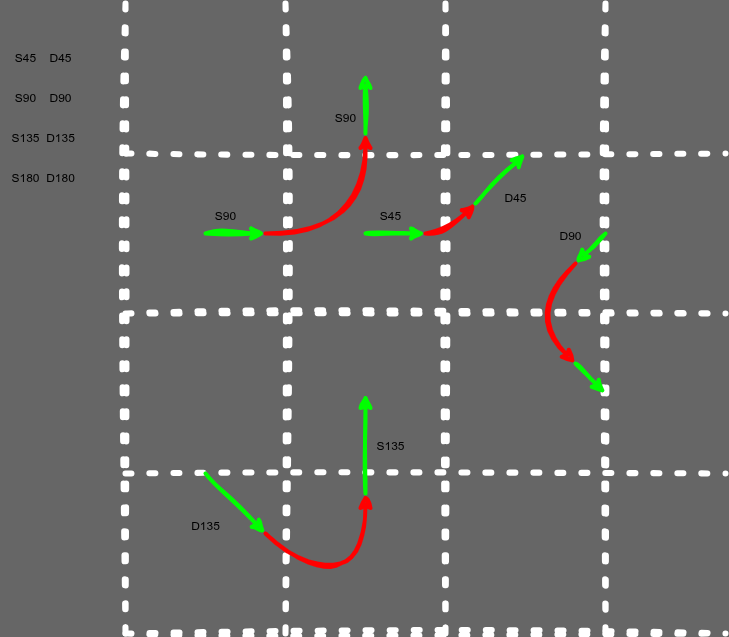

The diagram above was exported from draw.io. Its source (the exported page's mxGraphModel, read from the mxfile embedded in the PNG):
<mxGraphModel dx="972" dy="406" grid="1" gridSize="10" guides="1" tooltips="1" connect="1" arrows="1" fold="1" page="1" pageScale="1" pageWidth="850" pageHeight="1100" background="#666666" math="0" shadow="0">
  <root>
    <mxCell id="0" />
    <mxCell id="1" parent="0" />
    <mxCell id="8" value="" style="endArrow=none;dashed=1;html=1;dashPattern=1 3;strokeWidth=6;strokeColor=#FFFFFF;sketch=1;curveFitting=1;jiggle=2;" parent="1" edge="1">
      <mxGeometry width="50" height="50" relative="1" as="geometry">
        <mxPoint x="160" y="160" as="sourcePoint" />
        <mxPoint x="760" y="160" as="targetPoint" />
      </mxGeometry>
    </mxCell>
    <mxCell id="9" value="" style="endArrow=none;dashed=1;html=1;dashPattern=1 3;strokeWidth=6;strokeColor=#FFFFFF;sketch=1;curveFitting=1;jiggle=2;" parent="1" edge="1">
      <mxGeometry width="50" height="50" relative="1" as="geometry">
        <mxPoint x="160" y="320" as="sourcePoint" />
        <mxPoint x="760" y="320" as="targetPoint" />
      </mxGeometry>
    </mxCell>
    <mxCell id="10" value="" style="endArrow=none;dashed=1;html=1;dashPattern=1 3;strokeWidth=6;strokeColor=#FFFFFF;sketch=1;curveFitting=1;jiggle=2;" parent="1" edge="1">
      <mxGeometry width="50" height="50" relative="1" as="geometry">
        <mxPoint x="320" y="10" as="sourcePoint" />
        <mxPoint x="320" y="640" as="targetPoint" />
      </mxGeometry>
    </mxCell>
    <mxCell id="11" value="" style="endArrow=none;dashed=1;html=1;dashPattern=1 3;strokeWidth=6;strokeColor=#FFFFFF;sketch=1;curveFitting=1;jiggle=2;" parent="1" edge="1">
      <mxGeometry width="50" height="50" relative="1" as="geometry">
        <mxPoint x="160" y="10" as="sourcePoint" />
        <mxPoint x="160" y="640" as="targetPoint" />
      </mxGeometry>
    </mxCell>
    <mxCell id="12" value="" style="endArrow=none;dashed=1;html=1;dashPattern=1 3;strokeWidth=6;strokeColor=#FFFFFF;sketch=1;curveFitting=1;jiggle=2;" parent="1" edge="1">
      <mxGeometry width="50" height="50" relative="1" as="geometry">
        <mxPoint x="640" y="10" as="sourcePoint" />
        <mxPoint x="640" y="640" as="targetPoint" />
      </mxGeometry>
    </mxCell>
    <mxCell id="13" value="" style="endArrow=none;dashed=1;html=1;dashPattern=1 3;strokeWidth=6;strokeColor=#FFFFFF;sketch=1;curveFitting=1;jiggle=2;" parent="1" edge="1">
      <mxGeometry width="50" height="50" relative="1" as="geometry">
        <mxPoint x="480" y="10" as="sourcePoint" />
        <mxPoint x="480" y="640" as="targetPoint" />
      </mxGeometry>
    </mxCell>
    <mxCell id="14" value="" style="endArrow=none;dashed=1;html=1;dashPattern=1 3;strokeWidth=6;strokeColor=#FFFFFF;sketch=1;curveFitting=1;jiggle=2;" parent="1" edge="1">
      <mxGeometry width="50" height="50" relative="1" as="geometry">
        <mxPoint x="160" y="480" as="sourcePoint" />
        <mxPoint x="760" y="480" as="targetPoint" />
      </mxGeometry>
    </mxCell>
    <mxCell id="15" value="" style="endArrow=none;dashed=1;html=1;dashPattern=1 3;strokeWidth=6;strokeColor=#FFFFFF;sketch=1;curveFitting=1;jiggle=2;" parent="1" edge="1">
      <mxGeometry width="50" height="50" relative="1" as="geometry">
        <mxPoint x="160" y="640" as="sourcePoint" />
        <mxPoint x="760" y="640" as="targetPoint" />
      </mxGeometry>
    </mxCell>
    <mxCell id="2" value="" style="endArrow=classic;html=1;strokeColor=#00FF00;strokeWidth=4;sketch=1;curveFitting=1;jiggle=2;" parent="1" edge="1">
      <mxGeometry width="50" height="50" relative="1" as="geometry">
        <mxPoint x="240" y="240" as="sourcePoint" />
        <mxPoint x="300" y="240" as="targetPoint" />
      </mxGeometry>
    </mxCell>
    <mxCell id="3" value="" style="curved=1;endArrow=classic;html=1;strokeWidth=4;strokeColor=#FF0000;sketch=1;curveFitting=1;jiggle=2;" parent="1" edge="1">
      <mxGeometry width="50" height="50" relative="1" as="geometry">
        <mxPoint x="300" y="240" as="sourcePoint" />
        <mxPoint x="400" y="140" as="targetPoint" />
        <Array as="points">
          <mxPoint x="400" y="240" />
        </Array>
      </mxGeometry>
    </mxCell>
    <mxCell id="4" value="" style="endArrow=classic;html=1;strokeColor=#00FF00;strokeWidth=4;sketch=1;curveFitting=1;jiggle=2;" parent="1" edge="1">
      <mxGeometry width="50" height="50" relative="1" as="geometry">
        <mxPoint x="400" y="140" as="sourcePoint" />
        <mxPoint x="400" y="80" as="targetPoint" />
      </mxGeometry>
    </mxCell>
    <mxCell id="5" value="" style="endArrow=classic;html=1;strokeColor=#00FF00;strokeWidth=4;sketch=1;curveFitting=1;jiggle=2;" parent="1" edge="1">
      <mxGeometry width="50" height="50" relative="1" as="geometry">
        <mxPoint x="400" y="240" as="sourcePoint" />
        <mxPoint x="460" y="240" as="targetPoint" />
      </mxGeometry>
    </mxCell>
    <mxCell id="6" value="" style="curved=1;endArrow=classic;html=1;strokeWidth=4;strokeColor=#FF0000;sketch=1;curveFitting=1;jiggle=2;" parent="1" edge="1">
      <mxGeometry width="50" height="50" relative="1" as="geometry">
        <mxPoint x="460" y="240" as="sourcePoint" />
        <mxPoint x="510" y="210" as="targetPoint" />
        <Array as="points">
          <mxPoint x="480" y="240" />
        </Array>
      </mxGeometry>
    </mxCell>
    <mxCell id="7" value="" style="endArrow=classic;html=1;strokeColor=#00FF00;strokeWidth=4;sketch=1;curveFitting=1;jiggle=2;" parent="1" edge="1">
      <mxGeometry width="50" height="50" relative="1" as="geometry">
        <mxPoint x="510" y="210" as="sourcePoint" />
        <mxPoint x="560" y="160" as="targetPoint" />
      </mxGeometry>
    </mxCell>
    <mxCell id="16" value="" style="endArrow=classic;html=1;strokeColor=#00FF00;strokeWidth=4;sketch=1;curveFitting=1;jiggle=2;" parent="1" edge="1">
      <mxGeometry width="50" height="50" relative="1" as="geometry">
        <mxPoint x="640" y="240" as="sourcePoint" />
        <mxPoint x="610" y="270" as="targetPoint" />
      </mxGeometry>
    </mxCell>
    <mxCell id="17" value="" style="curved=1;endArrow=classic;html=1;strokeWidth=4;strokeColor=#FF0000;sketch=1;curveFitting=1;jiggle=2;" parent="1" edge="1">
      <mxGeometry width="50" height="50" relative="1" as="geometry">
        <mxPoint x="610" y="270" as="sourcePoint" />
        <mxPoint x="610" y="370" as="targetPoint" />
        <Array as="points">
          <mxPoint x="560" y="320" />
        </Array>
      </mxGeometry>
    </mxCell>
    <mxCell id="18" value="" style="endArrow=classic;html=1;strokeColor=#00FF00;strokeWidth=4;sketch=1;curveFitting=1;jiggle=2;" parent="1" edge="1">
      <mxGeometry width="50" height="50" relative="1" as="geometry">
        <mxPoint x="610" y="370" as="sourcePoint" />
        <mxPoint x="640" y="400" as="targetPoint" />
      </mxGeometry>
    </mxCell>
    <mxCell id="19" value="" style="endArrow=classic;html=1;strokeColor=#00FF00;strokeWidth=4;sketch=1;curveFitting=1;jiggle=2;" parent="1" edge="1">
      <mxGeometry width="50" height="50" relative="1" as="geometry">
        <mxPoint x="240" y="480" as="sourcePoint" />
        <mxPoint x="300" y="540" as="targetPoint" />
      </mxGeometry>
    </mxCell>
    <mxCell id="20" value="" style="curved=1;endArrow=classic;html=1;strokeWidth=4;strokeColor=#FF0000;sketch=1;curveFitting=1;jiggle=2;" parent="1" edge="1">
      <mxGeometry width="50" height="50" relative="1" as="geometry">
        <mxPoint x="300" y="540" as="sourcePoint" />
        <mxPoint x="400" y="500" as="targetPoint" />
        <Array as="points">
          <mxPoint x="350" y="580" />
          <mxPoint x="400" y="560" />
        </Array>
      </mxGeometry>
    </mxCell>
    <mxCell id="21" value="" style="endArrow=classic;html=1;strokeColor=#00FF00;strokeWidth=4;sketch=1;curveFitting=1;jiggle=2;" parent="1" edge="1">
      <mxGeometry width="50" height="50" relative="1" as="geometry">
        <mxPoint x="400" y="500" as="sourcePoint" />
        <mxPoint x="400" y="400" as="targetPoint" />
      </mxGeometry>
    </mxCell>
    <mxCell id="iHQW8CdbhiF6pZqfTS94-21" value="S90" style="text;html=1;align=center;verticalAlign=middle;resizable=0;points=[];autosize=1;strokeColor=none;fillColor=none;" parent="1" vertex="1">
      <mxGeometry x="360" y="110" width="40" height="30" as="geometry" />
    </mxCell>
    <mxCell id="iHQW8CdbhiF6pZqfTS94-22" value="S45" style="text;html=1;align=center;verticalAlign=middle;resizable=0;points=[];autosize=1;strokeColor=none;fillColor=none;" parent="1" vertex="1">
      <mxGeometry x="405" y="208" width="40" height="30" as="geometry" />
    </mxCell>
    <mxCell id="iHQW8CdbhiF6pZqfTS94-23" value="D45" style="text;html=1;align=center;verticalAlign=middle;resizable=0;points=[];autosize=1;strokeColor=none;fillColor=none;" parent="1" vertex="1">
      <mxGeometry x="525" y="190" width="50" height="30" as="geometry" />
    </mxCell>
    <mxCell id="iHQW8CdbhiF6pZqfTS94-24" value="D90" style="text;html=1;align=center;verticalAlign=middle;resizable=0;points=[];autosize=1;strokeColor=none;fillColor=none;" parent="1" vertex="1">
      <mxGeometry x="580" y="228" width="50" height="30" as="geometry" />
    </mxCell>
    <mxCell id="iHQW8CdbhiF6pZqfTS94-25" value="S90" style="text;html=1;align=center;verticalAlign=middle;resizable=0;points=[];autosize=1;strokeColor=none;fillColor=none;" parent="1" vertex="1">
      <mxGeometry x="240" y="208" width="40" height="30" as="geometry" />
    </mxCell>
    <mxCell id="iHQW8CdbhiF6pZqfTS94-27" value="S90" style="text;html=1;align=center;verticalAlign=middle;resizable=0;points=[];autosize=1;strokeColor=none;fillColor=none;" parent="1" vertex="1">
      <mxGeometry x="40" y="90" width="40" height="30" as="geometry" />
    </mxCell>
    <mxCell id="iHQW8CdbhiF6pZqfTS94-28" value="S45" style="text;html=1;align=center;verticalAlign=middle;resizable=0;points=[];autosize=1;strokeColor=none;fillColor=none;" parent="1" vertex="1">
      <mxGeometry x="40" y="50" width="40" height="30" as="geometry" />
    </mxCell>
    <mxCell id="iHQW8CdbhiF6pZqfTS94-29" value="D45" style="text;html=1;align=center;verticalAlign=middle;resizable=0;points=[];autosize=1;strokeColor=none;fillColor=none;" parent="1" vertex="1">
      <mxGeometry x="70" y="50" width="50" height="30" as="geometry" />
    </mxCell>
    <mxCell id="iHQW8CdbhiF6pZqfTS94-30" value="D90" style="text;html=1;align=center;verticalAlign=middle;resizable=0;points=[];autosize=1;strokeColor=none;fillColor=none;" parent="1" vertex="1">
      <mxGeometry x="70" y="90" width="50" height="30" as="geometry" />
    </mxCell>
    <mxCell id="iHQW8CdbhiF6pZqfTS94-31" value="S180" style="text;html=1;align=center;verticalAlign=middle;resizable=0;points=[];autosize=1;strokeColor=none;fillColor=none;" parent="1" vertex="1">
      <mxGeometry x="35" y="170" width="50" height="30" as="geometry" />
    </mxCell>
    <mxCell id="iHQW8CdbhiF6pZqfTS94-32" value="S135" style="text;html=1;align=center;verticalAlign=middle;resizable=0;points=[];autosize=1;strokeColor=none;fillColor=none;" parent="1" vertex="1">
      <mxGeometry x="35" y="130" width="50" height="30" as="geometry" />
    </mxCell>
    <mxCell id="iHQW8CdbhiF6pZqfTS94-33" value="D135" style="text;html=1;align=center;verticalAlign=middle;resizable=0;points=[];autosize=1;strokeColor=none;fillColor=none;" parent="1" vertex="1">
      <mxGeometry x="70" y="130" width="50" height="30" as="geometry" />
    </mxCell>
    <mxCell id="iHQW8CdbhiF6pZqfTS94-34" value="D180" style="text;html=1;align=center;verticalAlign=middle;resizable=0;points=[];autosize=1;strokeColor=none;fillColor=none;" parent="1" vertex="1">
      <mxGeometry x="70" y="170" width="50" height="30" as="geometry" />
    </mxCell>
    <mxCell id="iHQW8CdbhiF6pZqfTS94-35" value="D135" style="text;html=1;align=center;verticalAlign=middle;resizable=0;points=[];autosize=1;strokeColor=none;fillColor=none;" parent="1" vertex="1">
      <mxGeometry x="215" y="518" width="50" height="30" as="geometry" />
    </mxCell>
    <mxCell id="iHQW8CdbhiF6pZqfTS94-36" value="S135" style="text;html=1;align=center;verticalAlign=middle;resizable=0;points=[];autosize=1;strokeColor=none;fillColor=none;" parent="1" vertex="1">
      <mxGeometry x="400" y="438" width="50" height="30" as="geometry" />
    </mxCell>
  </root>
</mxGraphModel>